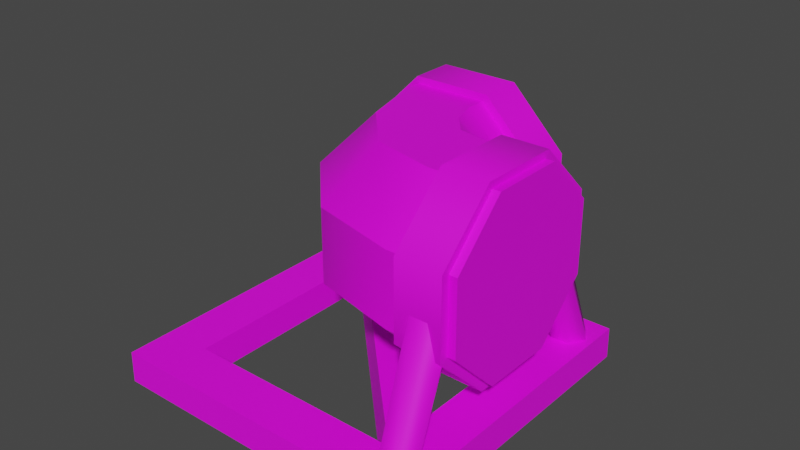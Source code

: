 # Source: PipeTurn.IronTeeth.Model.blend  (saved by Blender 3.6.13; exported with 4.5.12 LTS)
import bpy
from mathutils import Matrix  # noqa: F401  (used for matrix-valued properties, if any)

bpy.ops.wm.read_factory_settings(use_empty=True)
scene = bpy.context.scene
scene.name = 'Scene'

# ---- collections
col_pipeturn_ironteeth = bpy.data.collections.new('PipeTurn.IronTeeth'); scene.collection.children.link(col_pipeturn_ironteeth)

# ---- images (referenced by path relative to the original .blend; pixels are not part of the script)
import os
ASSET_DIR = os.environ.get("B2B_ASSET_DIR", "")  # directory of the original .blend (textures are referenced by path, not embedded)
HERE = os.path.dirname(os.path.abspath(__file__))  # packed textures are extracted next to this script under _unpacked/

def load_image(name, relpath, width, height, colorspace="sRGB"):
    """Load a texture the original file referenced (path relative to the .blend, or extracted next to this script)."""
    p = next((c for c in (os.path.join(HERE, relpath), os.path.join(ASSET_DIR, relpath)) if relpath and os.path.exists(c)), "")
    if p:
        img = bpy.data.images.load(p, check_existing=True)
        img.name = name
    else:  # same state as the original file: an image datablock whose file is absent (Cycles renders it pink)
        img = bpy.data.images.new(name, width, height)
        img.source = "FILE"
        img.filepath = "//" + (relpath or name)
    img.colorspace_settings.name = colorspace
    return img
img_basewood_1k_d_brown_png = load_image('BaseWood_1K_D_Brown.png', 'BaseWood_1K_D_Brown.png', 1024, 1024, 'sRGB')
img_basemetal_d2_png_002 = load_image('BaseMetal_D2.png.002', 'BaseMetal_D2.png', 1024, 1024, 'sRGB')
img_basemetal_d2_png_004 = load_image('BaseMetal_D2.png.004', 'BaseMetal_D2.png', 1024, 1024, 'Non-Color')
img_windowsatlas_2_d_png = load_image('WindowsAtlas_2_D.png', 'WindowsAtlas_2_D.png', 1024, 1024, 'sRGB')
img_windowsatlas_2_d_png_003 = load_image('WindowsAtlas_2_D.png.003', 'WindowsAtlas_2_D.png', 1024, 1024, 'Non-Color')

# ---- materials (node trees are filled in below, after node groups)
mat_basewood_darkbrown_ironteeth = bpy.data.materials.new('BaseWood_DarkBrown.IronTeeth')
mat_basewood_darkbrown_ironteeth.use_transparent_shadow = False
mat_basewood_darkbrown_ironteeth.diffuse_color = (0.3686, 0.1647, 0.0, 1.0)
mat_basewood_darkbrown_ironteeth.roughness = 0.5528
mat_basemetal_ironteeth = bpy.data.materials.new('BaseMetal.IronTeeth')
mat_basemetal_ironteeth.surface_render_method = 'BLENDED'
mat_basemetal_ironteeth.blend_method = 'BLEND'
mat_basemetal_ironteeth.use_transparency_overlap = False
mat_basemetal_ironteeth.show_transparent_back = False
mat_basemetal_ironteeth.use_transparent_shadow = False
mat_basemetal_ironteeth.roughness = 0.5
mat_windowsatlas_ironteeth = bpy.data.materials.new('WindowsAtlas.IronTeeth')
mat_windowsatlas_ironteeth.surface_render_method = 'BLENDED'
mat_windowsatlas_ironteeth.blend_method = 'BLEND'
mat_windowsatlas_ironteeth.use_transparency_overlap = False
mat_windowsatlas_ironteeth.show_transparent_back = False
mat_windowsatlas_ironteeth.use_transparent_shadow = False
mat_windowsatlas_ironteeth.roughness = 0.5

# ---- material node trees
mat_basewood_darkbrown_ironteeth.use_nodes = True; mat_basewood_darkbrown_ironteeth.node_tree.nodes.clear()
_N = mat_basewood_darkbrown_ironteeth.node_tree.nodes; _L = mat_basewood_darkbrown_ironteeth.node_tree.links
n0 = _N.new('ShaderNodeBsdfPrincipled'); n0.name = 'Principled BSDF'; n0.location = (10, 300)
n0.distribution = 'GGX'
n0.subsurface_method = 'RANDOM_WALK_SKIN'
n0.inputs[2].default_value = 0.5528
n0.inputs[3].default_value = 1.45
n0.inputs[27].default_value = (0.0, 0.0, 0.0, 1.0)
n0.inputs[28].default_value = 1.0
n1 = _N.new('ShaderNodeOutputMaterial'); n1.name = 'Material Output'; n1.location = (300, 300)
n2 = _N.new('ShaderNodeNormalMap'); n2.name = 'Normal Map'; n2.location = (-300, -300)
n2.label = 'Normal/Map'
n3 = _N.new('ShaderNodeTexImage'); n3.name = 'Image Texture'; n3.location = (-280, 280)
n3.image = img_basewood_1k_d_brown_png
_L.new(n0.outputs[0], n1.inputs[0])
_L.new(n2.outputs[0], n0.inputs[5])
_L.new(n3.outputs[0], n0.inputs[0])
n1.is_active_output = True
mat_basemetal_ironteeth.use_nodes = True; mat_basemetal_ironteeth.node_tree.nodes.clear()
_N = mat_basemetal_ironteeth.node_tree.nodes; _L = mat_basemetal_ironteeth.node_tree.links
n0 = _N.new('ShaderNodeBsdfPrincipled'); n0.name = 'Principled BSDF'; n0.location = (10, 300)
n0.distribution = 'GGX'
n0.subsurface_method = 'RANDOM_WALK_SKIN'
n0.inputs[3].default_value = 1.45
n0.inputs[27].default_value = (0.0, 0.0, 0.0, 1.0)
n0.inputs[28].default_value = 1.0
n1 = _N.new('ShaderNodeOutputMaterial'); n1.name = 'Material Output'; n1.location = (300, 300)
n2 = _N.new('ShaderNodeNormalMap'); n2.name = 'Normal Map'; n2.location = (-300, -300)
n2.label = 'Normal/Map'
n2.inputs[0].default_value = 0.0
n3 = _N.new('ShaderNodeTexImage'); n3.name = 'Image Texture'; n3.location = (-300, 600)
n3.image = img_basemetal_d2_png_002
n4 = _N.new('ShaderNodeTexImage'); n4.name = 'Image Texture.001'; n4.location = (-300, 0)
n4.image = img_basemetal_d2_png_004
_L.new(n0.outputs[0], n1.inputs[0])
_L.new(n2.outputs[0], n0.inputs[5])
_L.new(n4.outputs[1], n0.inputs[4])
_L.new(n3.outputs[0], n0.inputs[0])
n1.is_active_output = True
mat_windowsatlas_ironteeth.use_nodes = True; mat_windowsatlas_ironteeth.node_tree.nodes.clear()
_N = mat_windowsatlas_ironteeth.node_tree.nodes; _L = mat_windowsatlas_ironteeth.node_tree.links
n0 = _N.new('ShaderNodeBsdfPrincipled'); n0.name = 'Principled BSDF'; n0.location = (10, 300)
n0.distribution = 'GGX'
n0.subsurface_method = 'RANDOM_WALK_SKIN'
n0.inputs[3].default_value = 1.45
n0.inputs[27].default_value = (0.0, 0.0, 0.0, 1.0)
n0.inputs[28].default_value = 1.0
n1 = _N.new('ShaderNodeOutputMaterial'); n1.name = 'Material Output'; n1.location = (300, 300)
n2 = _N.new('ShaderNodeNormalMap'); n2.name = 'Normal Map'; n2.location = (-300, -300)
n2.label = 'Normal/Map'
n2.inputs[0].default_value = 0.0
n3 = _N.new('ShaderNodeTexImage'); n3.name = 'Image Texture'; n3.location = (-300, 600)
n3.image = img_windowsatlas_2_d_png
n4 = _N.new('ShaderNodeTexImage'); n4.name = 'Image Texture.001'; n4.location = (-300, 0)
n4.image = img_windowsatlas_2_d_png_003
_L.new(n0.outputs[0], n1.inputs[0])
_L.new(n2.outputs[0], n0.inputs[5])
_L.new(n4.outputs[1], n0.inputs[4])
_L.new(n3.outputs[0], n0.inputs[0])
n1.is_active_output = True

# ---- world
world_world = bpy.data.worlds.new('World'); scene.world = world_world
world_world.use_nodes = True; world_world.node_tree.nodes.clear()
_N = world_world.node_tree.nodes; _L = world_world.node_tree.links
n0 = _N.new('ShaderNodeOutputWorld'); n0.name = 'World Output'; n0.location = (300, 300)
n1 = _N.new('ShaderNodeBackground'); n1.name = 'Background'; n1.location = (10, 300)
n1.inputs[0].default_value = (0.05088, 0.05088, 0.05088, 1.0)
_L.new(n1.outputs[0], n0.inputs[0])
n0.is_active_output = True
world_world.color = (0.05088, 0.05088, 0.05088)
world_world.use_sun_shadow = False
world_world.sun_shadow_jitter_overblur = 0.0

# ---- meshes
me_scene = bpy.data.meshes.new('Scene')
me_scene.from_pydata([(-80.02, 62.39, 97.37), (-80.02, 37.55, 97.37), (-80.02, 37.56, 82.74), (-80.02, 62.39, 82.74), (-62.14, 79.95, 82.74), (-62.15, 79.95, 97.37), (-36.86, 79.95, 97.37), (-36.86, 79.95, 82.74), (-18.98, 62.39, 97.37), (-18.98, 62.39, 82.74), (-18.98, 37.56, 97.37), (-18.98, 37.56, 82.74), (-62.14, 20.0, 82.74), (-62.14, 19.99, 97.37), (-36.86, 20.0, 97.37), (-36.86, 20.0, 82.74), (-2.229, 62.39, 80.43), (-2.229, 37.55, 80.43), (-15.77, 37.56, 80.43), (-15.77, 62.39, 80.43), (-15.77, 79.95, 62.87), (-2.228, 79.95, 62.87), (-2.229, 79.95, 38.04), (-15.77, 79.95, 38.04), (-2.229, 62.39, 20.48), (-15.77, 62.39, 20.48), (-2.229, 37.56, 20.48), (-15.77, 37.56, 20.48), (-15.77, 20.0, 62.87), (-2.229, 19.99, 62.87), (-2.229, 20.0, 38.03), (-15.77, 20.0, 38.04), (-72.14, 34.31, 92.98), (-72.14, 34.31, 87.12), (-86.69, 6.073, 89.27), (-86.69, 6.073, 94.73), (-75.89, 42.6, 96.52), (-91.14, 7.006, 97.99), (-77.89, 53.22, 92.99), (-96.05, 7.154, 94.74), (-77.89, 53.22, 87.11), (-96.05, 7.154, 89.26), (-75.89, 42.6, 83.58), (-91.14, 7.006, 86.01), (-26.87, 34.31, 87.12), (-26.87, 34.31, 92.98), (-13.31, 6.073, 94.73), (-13.31, 6.073, 89.27), (-23.11, 42.6, 83.58), (-8.863, 7.006, 86.01), (-21.12, 53.22, 87.11), (-3.954, 7.154, 89.26), (-21.12, 53.22, 92.99), (-3.954, 7.154, 94.74), (-23.11, 42.6, 96.52), (-8.863, 7.006, 97.99), (-6.288, 34.31, 72.69), (-11.71, 34.31, 72.69), (-10.73, 6.073, 86.69), (-5.269, 6.073, 86.69), (-3.008, 42.6, 76.38), (-2.007, 7.006, 91.14), (-6.279, 53.22, 78.34), (-5.256, 7.154, 96.05), (-11.72, 53.22, 78.34), (-10.74, 7.154, 96.05), (-14.99, 42.6, 76.38), (-13.99, 7.006, 91.14), (-11.71, 34.31, 28.22), (-6.288, 34.31, 28.22), (-5.269, 6.073, 13.31), (-10.73, 6.073, 13.31), (-14.99, 42.6, 24.53), (-13.99, 7.006, 8.863), (-11.72, 53.22, 22.57), (-10.74, 7.154, 3.954), (-6.279, 53.22, 22.57), (-5.256, 7.154, 3.954), (-3.008, 42.6, 24.53), (-2.007, 7.006, 8.863), (-0.1003, 10.0, 99.9), (-15.0, 10.0, 85.0), (-15.0, 10.0, 15.0), (-0.1003, 10.0, 0.1003), (0.0, -0.0025, 100.0), (0.0, -0.0025, 0.0), (-85.0, 10.0, 85.0), (-84.9, -0.0025, 84.9), (-15.1, -0.0025, 84.9), (-99.9, 10.0, 99.9), (-100.0, -0.0025, 100.0), (-85.0, 10.0, 15.0), (-84.9, -0.0025, 15.1), (-99.9, 10.0, 0.1003), (-100.0, -0.0025, 0.0), (-15.1, -0.0025, 15.1), (-68.86, 10.0, 85.0), (-14.0, 10.0, 31.15), (-14.01, 0.1257, 35.28), (-64.56, 0.1257, 85.01), (-15.08, 0.1257, 12.73), (-87.35, 0.1257, 84.87)], [], [(0, 2, 1), (3, 2, 0), (3, 0, 4), (4, 0, 5), (6, 4, 5), (7, 4, 6), (8, 7, 6), (9, 7, 8), (10, 9, 8), (11, 9, 10), (2, 12, 1), (1, 12, 13), (12, 14, 13), (15, 14, 12), (15, 10, 14), (11, 10, 15), (16, 18, 17), (19, 18, 16), (19, 16, 20), (20, 16, 21), (22, 20, 21), (23, 20, 22), (24, 23, 22), (25, 23, 24), (26, 25, 24), (27, 25, 26), (18, 28, 17), (17, 28, 29), (28, 30, 29), (31, 30, 28), (31, 26, 30), (27, 26, 31), (32, 34, 33), (35, 34, 32), (36, 35, 32), (37, 35, 36), (36, 38, 37), (37, 38, 39), (40, 39, 38), (41, 39, 40), (42, 41, 40), (43, 41, 42), (42, 34, 43), (33, 34, 42), (44, 46, 45), (47, 46, 44), (48, 47, 44), (49, 47, 48), (48, 50, 49), (49, 50, 51), (52, 51, 50), (53, 51, 52), (54, 53, 52), (55, 53, 54), (54, 46, 55), (45, 46, 54), (56, 58, 57), (59, 58, 56), (60, 59, 56), (61, 59, 60), (60, 62, 61), (61, 62, 63), (64, 63, 62), (65, 63, 64), (66, 65, 64), (67, 65, 66), (66, 58, 67), (57, 58, 66), (68, 70, 69), (71, 70, 68), (72, 71, 68), (73, 71, 72), (72, 74, 73), (73, 74, 75), (76, 75, 74), (77, 75, 76), (78, 77, 76), (79, 77, 78), (78, 70, 79), (69, 70, 78), (80, 82, 81), (83, 82, 80), (84, 83, 80), (85, 83, 84), (81, 87, 86), (88, 87, 81), (89, 81, 86), (80, 81, 89), (90, 80, 89), (84, 80, 90), (86, 92, 91), (87, 92, 86), (93, 86, 91), (89, 86, 93), (94, 89, 93), (90, 89, 94), (91, 95, 82), (92, 95, 91), (83, 91, 82), (93, 91, 83), (85, 93, 83), (94, 93, 85), (82, 88, 81), (95, 88, 82), (90, 92, 87), (94, 92, 90), (84, 87, 88), (90, 87, 84), (85, 88, 95), (84, 88, 85), (94, 95, 92), (85, 95, 94), (96, 98, 97), (99, 98, 96), (82, 96, 97), (86, 96, 82), (100, 86, 82), (101, 86, 100), (98, 101, 100), (99, 101, 98), (2, 15, 12), (4, 15, 2), (4, 2, 3), (15, 4, 7), (15, 7, 9), (15, 9, 11), (1, 5, 0), (14, 5, 1), (14, 1, 13), (5, 14, 8), (5, 8, 6), (8, 14, 10), (18, 31, 28), (20, 31, 18), (20, 18, 19), (31, 20, 23), (31, 23, 25), (31, 25, 27), (17, 21, 16), (30, 21, 17), (30, 17, 29), (21, 30, 24), (21, 24, 22), (24, 30, 26)])
me_scene.polygons.foreach_set('use_smooth', [True] * 144)
_k = set([(0, 1), (0, 5), (1, 13), (2, 3), (2, 12), (3, 4), (4, 7), (5, 6), (6, 8), (7, 9), (8, 10), (9, 11), (10, 14), (11, 15), (12, 15), (13, 14), (16, 17), (16, 21), (17, 29), (18, 19), (18, 28), (19, 20), (20, 23), (21, 22), (22, 24), (23, 25), (24, 26), (25, 27), (26, 30), (27, 31), (28, 31), (29, 30), (80, 83), (80, 84), (80, 89), (81, 82), (81, 86), (81, 88), (82, 86), (82, 91), (82, 95), (82, 96), (83, 85), (83, 93), (84, 85), (84, 90), (85, 94), (86, 87), (86, 91), (86, 100), (87, 88), (87, 92), (88, 95), (89, 90), (89, 93), (90, 94), (91, 92), (92, 95), (93, 94), (96, 97), (98, 99), (98, 101), (100, 101)])
me_scene.attributes.new('sharp_edge', 'BOOLEAN', 'EDGE').data.foreach_set('value', [ (min(e.vertices), max(e.vertices)) in _k for e in me_scene.edges])
_uv = me_scene.uv_layers.new(name='UVSet0')
_uv.uv.foreach_set('vector', [0.8124, 0.3002, 0.7503, 0.2502, 0.8124, 0.2502, 0.7503, 0.3002, 0.7503, 0.2502, 0.8124, 0.3002, 0.7503, 0.3002, 0.8124, 0.3002, 0.7503, 0.3501, 0.7503, 0.3501, 0.8124, 0.3002, 0.8124, 0.3501, 0.8124, 0.4, 0.7503, 0.3501, 0.8124, 0.3501, 0.7503, 0.4, 0.7503, 0.3501, 0.8124, 0.4, 0.8124, 0.45, 0.7503, 0.4, 0.8124, 0.4, 0.7503, 0.45, 0.7503, 0.4, 0.8124, 0.45, 0.8124, 0.4999, 0.7503, 0.45, 0.8124, 0.45, 0.7503, 0.4999, 0.7503, 0.45, 0.8124, 0.4999, 0.8127, 0.9993, 0.8127, 0.9582, 0.8748, 0.9993, 0.8748, 0.9993, 0.8127, 0.9582, 0.8748, 0.9582, 0.8127, 0.9582, 0.8748, 0.9172, 0.8748, 0.9582, 0.8127, 0.9172, 0.8748, 0.9172, 0.8127, 0.9582, 0.8127, 0.9172, 0.8748, 0.8761, 0.8748, 0.9172, 0.8127, 0.8761, 0.8748, 0.8761, 0.8127, 0.9172, 0.9374, 0.3002, 0.8753, 0.2502, 0.9374, 0.2502, 0.8753, 0.3002, 0.8753, 0.2502, 0.9374, 0.3002, 0.8753, 0.3002, 0.9374, 0.3002, 0.8753, 0.3501, 0.8753, 0.3501, 0.9374, 0.3002, 0.9374, 0.3501, 0.9374, 0.4, 0.8753, 0.3501, 0.9374, 0.3501, 0.8753, 0.4, 0.8753, 0.3501, 0.9374, 0.4, 0.9374, 0.45, 0.8753, 0.4, 0.9374, 0.4, 0.8753, 0.45, 0.8753, 0.4, 0.9374, 0.45, 0.9374, 0.4999, 0.8753, 0.45, 0.9374, 0.45, 0.8753, 0.4999, 0.8753, 0.45, 0.9374, 0.4999, 0.9377, 0.9993, 0.9377, 0.9582, 0.9998, 0.9993, 0.9998, 0.9993, 0.9377, 0.9582, 0.9998, 0.9582, 0.9377, 0.9582, 0.9998, 0.9172, 0.9998, 0.9582, 0.9377, 0.9172, 0.9998, 0.9172, 0.9377, 0.9582, 0.9377, 0.9172, 0.9998, 0.8761, 0.9998, 0.9172, 0.9377, 0.8761, 0.9998, 0.8761, 0.9377, 0.9172, 0.4608, 1.0, 0.4993, 0.5, 0.4993, 1.0, 0.4608, 0.5, 0.4993, 0.5, 0.4608, 1.0, 0.4197, 1.0, 0.4608, 0.5, 0.4608, 1.0, 0.4197, 0.5, 0.4608, 0.5, 0.4197, 1.0, 0.4197, 1.0, 0.3748, 1.0, 0.4197, 0.5, 0.4197, 0.5, 0.3748, 1.0, 0.3748, 0.5, 0.3361, 1.0, 0.3748, 0.5, 0.3748, 1.0, 0.3361, 0.5, 0.3748, 0.5, 0.3361, 1.0, 0.2911, 1.0, 0.3361, 0.5, 0.3361, 1.0, 0.2911, 0.5, 0.3361, 0.5, 0.2911, 1.0, 0.2911, 1.0, 0.25, 0.5, 0.2911, 0.5, 0.25, 1.0, 0.25, 0.5, 0.2911, 1.0, 0.2115, 1.0, 0.25, 0.5, 0.25, 1.0, 0.2115, 0.5, 0.25, 0.5, 0.2115, 1.0, 0.1705, 1.0, 0.2115, 0.5, 0.2115, 1.0, 0.1705, 0.5, 0.2115, 0.5, 0.1705, 1.0, 0.1705, 1.0, 0.1255, 1.0, 0.1705, 0.5, 0.1705, 0.5, 0.1255, 1.0, 0.1255, 0.5, 0.08681, 1.0, 0.1255, 0.5, 0.1255, 1.0, 0.08681, 0.5, 0.1255, 0.5, 0.08681, 1.0, 0.04182, 1.0, 0.08681, 0.5, 0.08681, 1.0, 0.04182, 0.5, 0.08681, 0.5, 0.04182, 1.0, 0.04182, 1.0, 0.0007531, 0.5, 0.04182, 0.5, 0.0007531, 1.0, 0.0007531, 0.5, 0.04182, 1.0, 0.4608, 1.0, 0.4993, 0.5, 0.4993, 1.0, 0.4608, 0.5, 0.4993, 0.5, 0.4608, 1.0, 0.4197, 1.0, 0.4608, 0.5, 0.4608, 1.0, 0.4197, 0.5, 0.4608, 0.5, 0.4197, 1.0, 0.4197, 1.0, 0.3748, 1.0, 0.4197, 0.5, 0.4197, 0.5, 0.3748, 1.0, 0.3748, 0.5, 0.3361, 1.0, 0.3748, 0.5, 0.3748, 1.0, 0.3361, 0.5, 0.3748, 0.5, 0.3361, 1.0, 0.2911, 1.0, 0.3361, 0.5, 0.3361, 1.0, 0.2911, 0.5, 0.3361, 0.5, 0.2911, 1.0, 0.2911, 1.0, 0.25, 0.5, 0.2911, 0.5, 0.25, 1.0, 0.25, 0.5, 0.2911, 1.0, 0.2115, 1.0, 0.25, 0.5, 0.25, 1.0, 0.2115, 0.5, 0.25, 0.5, 0.2115, 1.0, 0.1705, 1.0, 0.2115, 0.5, 0.2115, 1.0, 0.1705, 0.5, 0.2115, 0.5, 0.1705, 1.0, 0.1705, 1.0, 0.1255, 1.0, 0.1705, 0.5, 0.1705, 0.5, 0.1255, 1.0, 0.1255, 0.5, 0.08681, 1.0, 0.1255, 0.5, 0.1255, 1.0, 0.08681, 0.5, 0.1255, 0.5, 0.08681, 1.0, 0.04182, 1.0, 0.08681, 0.5, 0.08681, 1.0, 0.04182, 0.5, 0.08681, 0.5, 0.04182, 1.0, 0.04182, 1.0, 0.0007531, 0.5, 0.04182, 0.5, 0.0007531, 1.0, 0.0007531, 0.5, 0.04182, 1.0, 0.9379, 0.4986, 0.9993, 0.2507, 0.9993, 0.4986, 0.9379, 0.2507, 0.9993, 0.2507, 0.9379, 0.4986, 0.9379, 0.4986, 0.9993, 0.2507, 0.9993, 0.4986, 0.9379, 0.2507, 0.9993, 0.2507, 0.9379, 0.4986, 0.8131, 0.2507, 0.7503, 0.4986, 0.8131, 0.4986, 0.7503, 0.2507, 0.7503, 0.4986, 0.8131, 0.2507, 0.7503, 0.4986, 0.8131, 0.2507, 0.8131, 0.4986, 0.7503, 0.2507, 0.8131, 0.2507, 0.7503, 0.4986, 0.7503, 0.4986, 0.8131, 0.2507, 0.8131, 0.4986, 0.7503, 0.2507, 0.8131, 0.2507, 0.7503, 0.4986, 0.8755, 0.2507, 0.8131, 0.4986, 0.8755, 0.4986, 0.8131, 0.2507, 0.8131, 0.4986, 0.8755, 0.2507, 0.8131, 0.4986, 0.8755, 0.2507, 0.8755, 0.4986, 0.8131, 0.2507, 0.8755, 0.2507, 0.8131, 0.4986, 0.8131, 0.4986, 0.8755, 0.2507, 0.8755, 0.4986, 0.8131, 0.2507, 0.8755, 0.2507, 0.8131, 0.4986, 0.9379, 0.2507, 0.8755, 0.4986, 0.9379, 0.4986, 0.8755, 0.2507, 0.8755, 0.4986, 0.9379, 0.2507, 0.8755, 0.4986, 0.9379, 0.2507, 0.9379, 0.4986, 0.8755, 0.2507, 0.9379, 0.2507, 0.8755, 0.4986, 0.8755, 0.4986, 0.9379, 0.2507, 0.9379, 0.4986, 0.8755, 0.2507, 0.9379, 0.2507, 0.8755, 0.4986, 0.9993, 0.2507, 0.9379, 0.4986, 0.9993, 0.4986, 0.9379, 0.2507, 0.9379, 0.4986, 0.9993, 0.2507, 0.9379, 0.4986, 0.9993, 0.2507, 0.9993, 0.4986, 0.9379, 0.2507, 0.9993, 0.2507, 0.9379, 0.4986, 0.7503, 0.4986, 0.8131, 0.2507, 0.8131, 0.4986, 0.7503, 0.2507, 0.8131, 0.2507, 0.7503, 0.4986, 0.8131, 0.4986, 0.8755, 0.2507, 0.8755, 0.4986, 0.8131, 0.2507, 0.8755, 0.2507, 0.8131, 0.4986, 0.8755, 0.4986, 0.9379, 0.2507, 0.9379, 0.4986, 0.8755, 0.2507, 0.9379, 0.2507, 0.8755, 0.4986, 0.875, 0.5, 0.8127, 0.2503, 0.875, 0.2503, 0.8127, 0.5, 0.8127, 0.2503, 0.875, 0.5, 0.9375, 0.2503, 0.875, 0.5, 0.875, 0.2503, 0.9375, 0.5, 0.875, 0.5, 0.9375, 0.2503, 1.0, 0.2503, 0.9375, 0.5, 0.9375, 0.2503, 1.0, 0.5, 0.9375, 0.5, 1.0, 0.2503, 0.75, 0.2503, 0.8127, 0.5, 0.8127, 0.2503, 0.75, 0.5, 0.8127, 0.5, 0.75, 0.2503, 0.5364, 0.25, 0.4999, 0.1616, 0.4999, 0.2134, 0.6249, 0.2134, 0.4999, 0.1616, 0.5364, 0.25, 0.6249, 0.2134, 0.5364, 0.25, 0.5885, 0.25, 0.4999, 0.1616, 0.6249, 0.2134, 0.6249, 0.1616, 0.4999, 0.1616, 0.6249, 0.1616, 0.5885, 0.125, 0.4999, 0.1616, 0.5885, 0.125, 0.5364, 0.125, 0.5885, 0.125, 0.4999, 0.1616, 0.5364, 0.125, 0.6249, 0.2134, 0.4999, 0.1616, 0.5885, 0.125, 0.6249, 0.2134, 0.5885, 0.125, 0.6249, 0.1616, 0.4999, 0.1616, 0.6249, 0.2134, 0.5364, 0.25, 0.4999, 0.1616, 0.5364, 0.25, 0.4999, 0.2134, 0.5364, 0.25, 0.6249, 0.2134, 0.5885, 0.25, 0.5364, 0.25, 0.4999, 0.1616, 0.4999, 0.2134, 0.6249, 0.2134, 0.4999, 0.1616, 0.5364, 0.25, 0.6249, 0.2134, 0.5364, 0.25, 0.5885, 0.25, 0.4999, 0.1616, 0.6249, 0.2134, 0.6249, 0.1616, 0.4999, 0.1616, 0.6249, 0.1616, 0.5885, 0.125, 0.4999, 0.1616, 0.5885, 0.125, 0.5364, 0.125, 0.5885, 0.125, 0.4999, 0.1616, 0.5364, 0.125, 0.6249, 0.2134, 0.4999, 0.1616, 0.5885, 0.125, 0.6249, 0.2134, 0.5885, 0.125, 0.6249, 0.1616, 0.4999, 0.1616, 0.6249, 0.2134, 0.5364, 0.25, 0.4999, 0.1616, 0.5364, 0.25, 0.4999, 0.2134, 0.5364, 0.25, 0.6249, 0.2134, 0.5885, 0.25])
_ca = me_scene.color_attributes.new('VertexColors', 'BYTE_COLOR', 'CORNER')
_ca.data.foreach_set('color', [1.0, 1.0, 1.0, 1.0, 1.0, 1.0, 1.0, 1.0, 1.0, 1.0, 1.0, 1.0, 1.0, 1.0, 1.0, 1.0, 1.0, 1.0, 1.0, 1.0, 1.0, 1.0, 1.0, 1.0, 1.0, 1.0, 1.0, 1.0, 1.0, 1.0, 1.0, 1.0, 1.0, 1.0, 1.0, 1.0, 1.0, 1.0, 1.0, 1.0, 1.0, 1.0, 1.0, 1.0, 1.0, 1.0, 1.0, 1.0, 1.0, 1.0, 1.0, 1.0, 1.0, 1.0, 1.0, 1.0, 1.0, 1.0, 1.0, 1.0, 1.0, 1.0, 1.0, 1.0, 1.0, 1.0, 1.0, 1.0, 1.0, 1.0, 1.0, 1.0, 1.0, 1.0, 1.0, 1.0, 1.0, 1.0, 1.0, 1.0, 1.0, 1.0, 1.0, 1.0, 1.0, 1.0, 1.0, 1.0, 1.0, 1.0, 1.0, 1.0, 1.0, 1.0, 1.0, 1.0, 1.0, 1.0, 1.0, 1.0, 1.0, 1.0, 1.0, 1.0, 1.0, 1.0, 1.0, 1.0, 1.0, 1.0, 1.0, 1.0, 1.0, 1.0, 1.0, 1.0, 1.0, 1.0, 1.0, 1.0, 1.0, 1.0, 1.0, 1.0, 1.0, 1.0, 1.0, 1.0, 1.0, 1.0, 1.0, 1.0, 1.0, 1.0, 1.0, 1.0, 1.0, 1.0, 1.0, 1.0, 1.0, 1.0, 1.0, 1.0, 1.0, 1.0, 1.0, 1.0, 1.0, 1.0, 1.0, 1.0, 1.0, 1.0, 1.0, 1.0, 1.0, 1.0, 1.0, 1.0, 1.0, 1.0, 1.0, 1.0, 1.0, 1.0, 1.0, 1.0, 1.0, 1.0, 1.0, 1.0, 1.0, 1.0, 1.0, 1.0, 1.0, 1.0, 1.0, 1.0, 1.0, 1.0, 1.0, 1.0, 1.0, 1.0, 1.0, 1.0, 1.0, 1.0, 1.0, 1.0, 1.0, 1.0, 1.0, 1.0, 1.0, 1.0, 1.0, 1.0, 1.0, 1.0, 1.0, 1.0, 1.0, 1.0, 1.0, 1.0, 1.0, 1.0, 1.0, 1.0, 1.0, 1.0, 1.0, 1.0, 1.0, 1.0, 1.0, 1.0, 1.0, 1.0, 1.0, 1.0, 1.0, 1.0, 1.0, 1.0, 1.0, 1.0, 1.0, 1.0, 1.0, 1.0, 1.0, 1.0, 1.0, 1.0, 1.0, 1.0, 1.0, 1.0, 1.0, 1.0, 1.0, 1.0, 1.0, 1.0, 1.0, 1.0, 1.0, 1.0, 1.0, 1.0, 1.0, 1.0, 1.0, 1.0, 1.0, 1.0, 1.0, 1.0, 1.0, 1.0, 1.0, 1.0, 1.0, 1.0, 1.0, 1.0, 1.0, 1.0, 1.0, 1.0, 1.0, 1.0, 1.0, 1.0, 1.0, 1.0, 1.0, 1.0, 1.0, 1.0, 1.0, 1.0, 1.0, 1.0, 1.0, 1.0, 1.0, 1.0, 1.0, 1.0, 1.0, 1.0, 1.0, 1.0, 1.0, 1.0, 1.0, 1.0, 1.0, 1.0, 1.0, 1.0, 1.0, 1.0, 1.0, 1.0, 1.0, 1.0, 1.0, 1.0, 1.0, 1.0, 1.0, 1.0, 1.0, 1.0, 1.0, 1.0, 1.0, 1.0, 1.0, 1.0, 1.0, 1.0, 1.0, 1.0, 1.0, 1.0, 1.0, 1.0, 1.0, 1.0, 1.0, 1.0, 1.0, 1.0, 1.0, 1.0, 1.0, 1.0, 1.0, 1.0, 1.0, 1.0, 1.0, 1.0, 1.0, 1.0, 1.0, 1.0, 1.0, 1.0, 1.0, 1.0, 1.0, 1.0, 1.0, 1.0, 1.0, 1.0, 1.0, 1.0, 1.0, 1.0, 1.0, 1.0, 1.0, 1.0, 1.0, 1.0, 1.0, 1.0, 1.0, 1.0, 1.0, 1.0, 1.0, 1.0, 1.0, 1.0, 1.0, 1.0, 1.0, 1.0, 0.8228, 0.8228, 0.8228, 1.0, 1.0, 1.0, 1.0, 1.0, 0.8228, 0.8228, 0.8228, 1.0, 0.8228, 0.8228, 0.8228, 1.0, 1.0, 1.0, 1.0, 1.0, 1.0, 1.0, 1.0, 1.0, 0.8228, 0.8228, 0.8228, 1.0, 1.0, 1.0, 1.0, 1.0, 0.8228, 0.8228, 0.8228, 1.0, 0.8228, 0.8228, 0.8228, 1.0, 1.0, 1.0, 1.0, 1.0, 1.0, 1.0, 1.0, 1.0, 1.0, 1.0, 1.0, 1.0, 0.8228, 0.8228, 0.8228, 1.0, 0.8228, 0.8228, 0.8228, 1.0, 1.0, 1.0, 1.0, 1.0, 0.8228, 0.8228, 0.8228, 1.0, 1.0, 1.0, 1.0, 1.0, 0.8228, 0.8228, 0.8228, 1.0, 1.0, 1.0, 1.0, 1.0, 0.8228, 0.8228, 0.8228, 1.0, 0.8228, 0.8228, 0.8228, 1.0, 1.0, 1.0, 1.0, 1.0, 1.0, 1.0, 1.0, 1.0, 0.8228, 0.8228, 0.8228, 1.0, 1.0, 1.0, 1.0, 1.0, 0.8228, 0.8228, 0.8228, 1.0, 0.8228, 0.8228, 0.8228, 1.0, 1.0, 1.0, 1.0, 1.0, 1.0, 1.0, 1.0, 1.0, 0.8228, 0.8228, 0.8228, 1.0, 0.8228, 0.8228, 0.8228, 1.0, 1.0, 1.0, 1.0, 1.0, 0.8228, 0.8228, 0.8228, 1.0, 1.0, 1.0, 1.0, 1.0, 1.0, 1.0, 1.0, 1.0, 0.8228, 0.8228, 0.8228, 1.0, 1.0, 1.0, 1.0, 1.0, 0.8228, 0.8228, 0.8228, 1.0, 0.8228, 0.8228, 0.8228, 1.0, 1.0, 1.0, 1.0, 1.0, 1.0, 1.0, 1.0, 1.0, 0.8228, 0.8228, 0.8228, 1.0, 1.0, 1.0, 1.0, 1.0, 0.8228, 0.8228, 0.8228, 1.0, 0.8228, 0.8228, 0.8228, 1.0, 1.0, 1.0, 1.0, 1.0, 1.0, 1.0, 1.0, 1.0, 1.0, 1.0, 1.0, 1.0, 0.8228, 0.8228, 0.8228, 1.0, 0.8228, 0.8228, 0.8228, 1.0, 1.0, 1.0, 1.0, 1.0, 0.8228, 0.8228, 0.8228, 1.0, 1.0, 1.0, 1.0, 1.0, 0.8228, 0.8228, 0.8228, 1.0, 1.0, 1.0, 1.0, 1.0, 0.8228, 0.8228, 0.8228, 1.0, 0.8228, 0.8228, 0.8228, 1.0, 1.0, 1.0, 1.0, 1.0, 1.0, 1.0, 1.0, 1.0, 0.8228, 0.8228, 0.8228, 1.0, 1.0, 1.0, 1.0, 1.0, 0.8228, 0.8228, 0.8228, 1.0, 0.8228, 0.8228, 0.8228, 1.0, 1.0, 1.0, 1.0, 1.0, 1.0, 1.0, 1.0, 1.0, 0.8228, 0.8228, 0.8228, 1.0, 0.8228, 0.8228, 0.8228, 1.0, 1.0, 1.0, 1.0, 1.0, 0.8228, 0.8228, 0.8228, 1.0, 1.0, 1.0, 1.0, 1.0, 1.0, 1.0, 1.0, 1.0, 0.8228, 0.8228, 0.8228, 1.0, 1.0, 1.0, 1.0, 1.0, 0.8228, 0.8228, 0.8228, 1.0, 0.8228, 0.8228, 0.8228, 1.0, 1.0, 1.0, 1.0, 1.0, 1.0, 1.0, 1.0, 1.0, 0.8228, 0.8228, 0.8228, 1.0, 1.0, 1.0, 1.0, 1.0, 0.8228, 0.8228, 0.8228, 1.0, 0.8228, 0.8228, 0.8228, 1.0, 1.0, 1.0, 1.0, 1.0, 1.0, 1.0, 1.0, 1.0, 1.0, 1.0, 1.0, 1.0, 0.8228, 0.8228, 0.8228, 1.0, 0.8228, 0.8228, 0.8228, 1.0, 1.0, 1.0, 1.0, 1.0, 0.8228, 0.8228, 0.8228, 1.0, 1.0, 1.0, 1.0, 1.0, 0.8228, 0.8228, 0.8228, 1.0, 1.0, 1.0, 1.0, 1.0, 0.8228, 0.8228, 0.8228, 1.0, 0.8228, 0.8228, 0.8228, 1.0, 1.0, 1.0, 1.0, 1.0, 1.0, 1.0, 1.0, 1.0, 0.8228, 0.8228, 0.8228, 1.0, 1.0, 1.0, 1.0, 1.0, 0.8228, 0.8228, 0.8228, 1.0, 0.8228, 0.8228, 0.8228, 1.0, 1.0, 1.0, 1.0, 1.0, 1.0, 1.0, 1.0, 1.0, 0.8228, 0.8228, 0.8228, 1.0, 0.8228, 0.8228, 0.8228, 1.0, 1.0, 1.0, 1.0, 1.0, 0.8228, 0.8228, 0.8228, 1.0, 1.0, 1.0, 1.0, 1.0, 1.0, 1.0, 1.0, 1.0, 0.8228, 0.8228, 0.8228, 1.0, 1.0, 1.0, 1.0, 1.0, 0.8228, 0.8228, 0.8228, 1.0, 0.8228, 0.8228, 0.8228, 1.0, 1.0, 1.0, 1.0, 1.0, 1.0, 1.0, 1.0, 1.0, 0.8228, 0.8228, 0.8228, 1.0, 1.0, 1.0, 1.0, 1.0, 0.8228, 0.8228, 0.8228, 1.0, 0.8228, 0.8228, 0.8228, 1.0, 1.0, 1.0, 1.0, 1.0, 1.0, 1.0, 1.0, 1.0, 1.0, 1.0, 1.0, 1.0, 0.8228, 0.8228, 0.8228, 1.0, 0.8228, 0.8228, 0.8228, 1.0, 1.0, 1.0, 1.0, 1.0, 0.8228, 0.8228, 0.8228, 1.0, 1.0, 1.0, 1.0, 1.0, 0.8228, 0.8228, 0.8228, 1.0, 1.0, 1.0, 1.0, 1.0, 0.8228, 0.8228, 0.8228, 1.0, 0.8228, 0.8228, 0.8228, 1.0, 1.0, 1.0, 1.0, 1.0, 1.0, 1.0, 1.0, 1.0, 0.8228, 0.8228, 0.8228, 1.0, 1.0, 1.0, 1.0, 1.0, 0.8228, 0.8228, 0.8228, 1.0, 0.8228, 0.8228, 0.8228, 1.0, 1.0, 1.0, 1.0, 1.0, 1.0, 1.0, 1.0, 1.0, 0.8228, 0.8228, 0.8228, 1.0, 0.8228, 0.8228, 0.8228, 1.0, 1.0, 1.0, 1.0, 1.0, 0.8228, 0.8228, 0.8228, 1.0, 1.0, 1.0, 1.0, 1.0, 1.0, 1.0, 1.0, 1.0, 1.0, 1.0, 1.0, 1.0, 1.0, 1.0, 1.0, 1.0, 1.0, 1.0, 1.0, 1.0, 1.0, 1.0, 1.0, 1.0, 1.0, 1.0, 1.0, 1.0, 1.0, 1.0, 1.0, 1.0, 1.0, 1.0, 1.0, 1.0, 1.0, 1.0, 1.0, 1.0, 1.0, 1.0, 1.0, 1.0, 1.0, 1.0, 1.0, 1.0, 1.0, 1.0, 1.0, 1.0, 1.0, 1.0, 1.0, 1.0, 1.0, 1.0, 1.0, 1.0, 1.0, 1.0, 1.0, 1.0, 1.0, 1.0, 1.0, 1.0, 1.0, 1.0, 1.0, 1.0, 1.0, 1.0, 1.0, 1.0, 1.0, 1.0, 1.0, 1.0, 1.0, 1.0, 1.0, 1.0, 1.0, 1.0, 1.0, 1.0, 1.0, 1.0, 1.0, 1.0, 1.0, 1.0, 1.0, 1.0, 1.0, 1.0, 1.0, 1.0, 1.0, 1.0, 1.0, 1.0, 1.0, 1.0, 1.0, 1.0, 1.0, 1.0, 1.0, 1.0, 1.0, 1.0, 1.0, 1.0, 1.0, 1.0, 1.0, 1.0, 1.0, 1.0, 1.0, 1.0, 1.0, 1.0, 1.0, 1.0, 1.0, 1.0, 1.0, 1.0, 1.0, 1.0, 1.0, 1.0, 1.0, 1.0, 1.0, 1.0, 1.0, 1.0, 1.0, 1.0, 1.0, 1.0, 1.0, 1.0, 1.0, 1.0, 1.0, 1.0, 1.0, 1.0, 1.0, 1.0, 1.0, 1.0, 1.0, 1.0, 1.0, 1.0, 1.0, 1.0, 1.0, 1.0, 1.0, 1.0, 1.0, 1.0, 1.0, 1.0, 1.0, 1.0, 1.0, 1.0, 1.0, 1.0, 1.0, 1.0, 1.0, 1.0, 1.0, 1.0, 1.0, 1.0, 1.0, 1.0, 1.0, 1.0, 1.0, 1.0, 1.0, 1.0, 1.0, 1.0, 1.0, 1.0, 1.0, 1.0, 1.0, 1.0, 1.0, 1.0, 1.0, 1.0, 1.0, 1.0, 1.0, 1.0, 1.0, 1.0, 1.0, 1.0, 1.0, 1.0, 1.0, 1.0, 1.0, 1.0, 1.0, 1.0, 1.0, 1.0, 1.0, 1.0, 1.0, 1.0, 1.0, 1.0, 1.0, 1.0, 1.0, 1.0, 1.0, 1.0, 1.0, 1.0, 1.0, 1.0, 1.0, 1.0, 1.0, 1.0, 1.0, 1.0, 1.0, 1.0, 1.0, 1.0, 1.0, 1.0, 1.0, 1.0, 1.0, 1.0, 1.0, 1.0, 1.0, 1.0, 1.0, 1.0, 1.0, 1.0, 1.0, 1.0, 1.0, 1.0, 1.0, 1.0, 1.0, 1.0, 1.0, 1.0, 1.0, 1.0, 1.0, 1.0, 1.0, 1.0, 1.0, 1.0, 1.0, 1.0, 1.0, 1.0, 1.0, 1.0, 1.0, 1.0, 1.0, 1.0, 1.0, 1.0, 1.0, 1.0, 1.0, 1.0, 1.0, 1.0, 1.0, 1.0, 1.0, 1.0, 1.0, 1.0, 1.0, 1.0, 1.0, 1.0, 1.0, 1.0, 1.0, 1.0, 1.0, 1.0, 1.0, 1.0, 1.0, 1.0, 1.0, 1.0, 1.0, 1.0, 1.0, 1.0, 1.0, 1.0, 1.0, 1.0, 1.0, 1.0, 1.0, 1.0, 1.0, 1.0, 1.0, 1.0, 1.0, 1.0, 1.0, 1.0, 1.0, 1.0, 1.0, 1.0, 1.0, 1.0, 1.0, 1.0, 1.0, 1.0, 1.0, 1.0, 1.0, 1.0, 1.0, 1.0, 1.0, 1.0, 1.0, 1.0, 1.0, 1.0, 1.0, 1.0, 1.0, 1.0, 1.0, 1.0, 1.0, 1.0, 1.0, 1.0, 1.0, 1.0, 1.0, 1.0, 1.0, 1.0, 1.0, 1.0, 1.0, 1.0, 1.0, 1.0, 1.0, 1.0, 1.0, 1.0, 1.0, 1.0, 0.6105, 0.6105, 0.6105, 1.0, 1.0, 1.0, 1.0, 1.0, 0.6105, 0.6105, 0.6105, 1.0, 0.6105, 0.6105, 0.6105, 1.0, 1.0, 1.0, 1.0, 1.0, 1.0, 1.0, 1.0, 1.0, 1.0, 1.0, 1.0, 1.0, 1.0, 1.0, 1.0, 1.0, 1.0, 1.0, 1.0, 1.0, 1.0, 1.0, 1.0, 1.0, 1.0, 1.0, 1.0, 1.0, 0.4397, 0.4397, 0.4397, 1.0, 1.0, 1.0, 1.0, 1.0, 1.0, 1.0, 1.0, 1.0, 0.4397, 0.4397, 0.4397, 1.0, 1.0, 1.0, 1.0, 1.0, 0.4397, 0.4397, 0.4397, 1.0, 0.6105, 0.6105, 0.6105, 1.0, 0.4397, 0.4397, 0.4397, 1.0, 0.4397, 0.4397, 0.4397, 1.0, 0.6105, 0.6105, 0.6105, 1.0, 0.4397, 0.4397, 0.4397, 1.0, 0.6105, 0.6105, 0.6105, 1.0, 1.0, 1.0, 1.0, 1.0, 1.0, 1.0, 1.0, 1.0, 1.0, 1.0, 1.0, 1.0, 1.0, 1.0, 1.0, 1.0, 1.0, 1.0, 1.0, 1.0, 1.0, 1.0, 1.0, 1.0, 1.0, 1.0, 1.0, 1.0, 1.0, 1.0, 1.0, 1.0, 1.0, 1.0, 1.0, 1.0, 1.0, 1.0, 1.0, 1.0, 1.0, 1.0, 1.0, 1.0, 1.0, 1.0, 1.0, 1.0, 1.0, 1.0, 1.0, 1.0, 1.0, 1.0, 1.0, 1.0, 1.0, 1.0, 1.0, 1.0, 1.0, 1.0, 1.0, 1.0, 1.0, 1.0, 1.0, 1.0, 1.0, 1.0, 1.0, 1.0, 1.0, 1.0, 1.0, 1.0, 1.0, 1.0, 1.0, 1.0, 1.0, 1.0, 1.0, 1.0, 1.0, 1.0, 1.0, 1.0, 1.0, 1.0, 1.0, 1.0, 1.0, 1.0, 1.0, 1.0, 1.0, 1.0, 1.0, 1.0, 1.0, 1.0, 1.0, 1.0, 1.0, 1.0, 1.0, 1.0, 1.0, 1.0, 1.0, 1.0, 1.0, 1.0, 1.0, 1.0, 1.0, 1.0, 1.0, 1.0, 1.0, 1.0, 1.0, 1.0, 1.0, 1.0, 1.0, 1.0, 1.0, 1.0, 1.0, 1.0, 1.0, 1.0, 1.0, 1.0, 1.0, 1.0, 1.0, 1.0, 1.0, 1.0, 1.0, 1.0, 1.0, 1.0, 1.0, 1.0, 1.0, 1.0, 1.0, 1.0, 1.0, 1.0, 1.0, 1.0, 1.0, 1.0, 1.0, 1.0, 1.0, 1.0, 1.0, 1.0, 1.0, 1.0, 1.0, 1.0, 1.0, 1.0, 1.0, 1.0, 1.0, 1.0, 1.0, 1.0, 1.0, 1.0, 1.0, 1.0, 1.0, 1.0, 1.0, 1.0, 1.0, 1.0, 1.0, 1.0, 1.0, 1.0, 1.0, 1.0, 1.0, 1.0, 1.0, 1.0, 1.0, 1.0, 1.0, 1.0, 1.0, 1.0, 1.0, 1.0, 1.0, 1.0, 1.0, 1.0, 1.0, 1.0, 1.0, 1.0, 1.0, 1.0, 1.0, 1.0, 1.0, 1.0, 1.0, 1.0, 1.0, 1.0, 1.0, 1.0, 1.0, 1.0, 1.0, 1.0, 1.0, 1.0, 1.0, 1.0, 1.0, 1.0, 1.0, 1.0, 1.0, 1.0, 1.0, 1.0, 1.0, 1.0, 1.0, 1.0, 1.0, 1.0, 1.0, 1.0, 1.0, 1.0, 1.0, 1.0, 1.0, 1.0, 1.0, 1.0, 1.0, 1.0, 1.0, 1.0, 1.0, 1.0, 1.0, 1.0, 1.0, 1.0, 1.0, 1.0, 1.0, 1.0, 1.0, 1.0, 1.0, 1.0, 1.0, 1.0, 1.0, 1.0, 1.0, 1.0, 1.0, 1.0, 1.0, 1.0, 1.0, 1.0, 1.0, 1.0])
me_scene.materials.append(mat_basewood_darkbrown_ironteeth)
me_scene.update()
me_scene.normals_split_custom_set([tuple(v) for v in zip(*[iter([-0.9222, 0.3867, 3.945e-05, -0.9222, -0.3868, -3.795e-05, -0.9221, -0.387, 2.699e-05, -0.9221, 0.3869, 3.859e-05, -0.9222, -0.3868, -3.795e-05, -0.9222, 0.3867, 3.945e-05, -0.9221, 0.3869, 3.859e-05, -0.9222, 0.3867, 3.945e-05, -0.3785, 0.9256, 7.034e-05, -0.3785, 0.9256, 7.034e-05, -0.9222, 0.3867, 3.945e-05, -0.3787, 0.9255, 7.037e-05, 0.3784, 0.9256, 9.837e-05, -0.3785, 0.9256, 7.034e-05, -0.3787, 0.9255, 7.037e-05, 0.3785, 0.9256, 3.513e-05, -0.3785, 0.9256, 7.034e-05, 0.3784, 0.9256, 9.837e-05, 0.9221, 0.3869, 6.782e-05, 0.3785, 0.9256, 3.513e-05, 0.3784, 0.9256, 9.837e-05, 0.9222, 0.3868, 4.311e-06, 0.3785, 0.9256, 3.513e-05, 0.9221, 0.3869, 6.782e-05, 0.9222, -0.3868, -8.984e-06, 0.9222, 0.3868, 4.311e-06, 0.9221, 0.3869, 6.782e-05, 0.9221, -0.3869, -9.3e-06, 0.9222, 0.3868, 4.311e-06, 0.9222, -0.3868, -8.984e-06, -0.9222, -0.3868, -3.795e-05, -0.3785, -0.9256, -3.93e-05, -0.9221, -0.387, 2.699e-05, -0.9221, -0.387, 2.699e-05, -0.3785, -0.9256, -3.93e-05, -0.3784, -0.9256, -3.905e-05, -0.3785, -0.9256, -3.93e-05, 0.3786, -0.9255, -7.186e-05, -0.3784, -0.9256, -3.905e-05, 0.3785, -0.9256, -8.518e-06, 0.3786, -0.9255, -7.186e-05, -0.3785, -0.9256, -3.93e-05, 0.3785, -0.9256, -8.518e-06, 0.9222, -0.3868, -8.984e-06, 0.3786, -0.9255, -7.186e-05, 0.9221, -0.3869, -9.3e-06, 0.9222, -0.3868, -8.984e-06, 0.3785, -0.9256, -8.518e-06, 4.061e-05, 0.3826, 0.9239, -3.907e-05, -0.3827, 0.9239, 2.615e-05, -0.3828, 0.9238, 3.97e-05, 0.3828, 0.9239, -3.907e-05, -0.3827, 0.9239, 4.061e-05, 0.3826, 0.9239, 3.97e-05, 0.3828, 0.9239, 4.061e-05, 0.3826, 0.9239, 7.537e-05, 0.9239, 0.3827, 7.537e-05, 0.9239, 0.3827, 4.061e-05, 0.3826, 0.9239, 7.62e-05, 0.9238, 0.3828, 0.0001039, 0.9239, -0.3826, 7.537e-05, 0.9239, 0.3827, 7.62e-05, 0.9238, 0.3828, 3.937e-05, 0.9239, -0.3827, 7.537e-05, 0.9239, 0.3827, 0.0001039, 0.9239, -0.3826, 7.052e-05, 0.3828, -0.9238, 3.937e-05, 0.9239, -0.3827, 0.0001039, 0.9239, -0.3826, 6.967e-06, 0.3827, -0.9239, 3.937e-05, 0.9239, -0.3827, 7.052e-05, 0.3828, -0.9238, -9.274e-06, -0.3826, -0.9239, 6.967e-06, 0.3827, -0.9239, 7.052e-05, 0.3828, -0.9238, -9.028e-06, -0.3827, -0.9239, 6.967e-06, 0.3827, -0.9239, -9.274e-06, -0.3826, -0.9239, -3.907e-05, -0.3827, 0.9239, -4.24e-05, -0.9239, 0.3827, 2.615e-05, -0.3828, 0.9238, 2.615e-05, -0.3828, 0.9238, -4.24e-05, -0.9239, 0.3827, -4.266e-05, -0.9239, 0.3825, -4.24e-05, -0.9239, 0.3827, -7.536e-05, -0.9238, -0.3828, -4.266e-05, -0.9239, 0.3825, -1.068e-05, -0.9239, -0.3827, -7.536e-05, -0.9238, -0.3828, -4.24e-05, -0.9239, 0.3827, -1.068e-05, -0.9239, -0.3827, -9.274e-06, -0.3826, -0.9239, -7.536e-05, -0.9238, -0.3828, -9.028e-06, -0.3827, -0.9239, -9.274e-06, -0.3826, -0.9239, -1.068e-05, -0.9239, -0.3827, 0.7386, -0.3441, 0.5798, 0.7777, -0.41, -0.4765, 0.6609, -0.3893, -0.6416, 0.7857, -0.3568, 0.5054, 0.7777, -0.41, -0.4765, 0.7386, -0.3441, 0.5798, -0.2045, 0.1229, 0.9711, 0.7857, -0.3568, 0.5054, 0.7386, -0.3441, 0.5798, -0.07664, 0.06027, 0.9952, 0.7857, -0.3568, 0.5054, -0.2045, 0.1229, 0.9711, -0.2045, 0.1229, 0.9711, -0.8908, 0.3656, 0.27, -0.07664, 0.06027, 0.9952, -0.07664, 0.06027, 0.9952, -0.8908, 0.3656, 0.27, -0.8383, 0.3463, 0.421, -0.8989, 0.3417, -0.2741, -0.8383, 0.3463, 0.421, -0.8908, 0.3656, 0.27, -0.8555, 0.318, -0.4085, -0.8383, 0.3463, 0.421, -0.8989, 0.3417, -0.2741, -0.3374, 0.07227, -0.9386, -0.8555, 0.318, -0.4085, -0.8989, 0.3417, -0.2741, -0.09687, -0.02752, -0.9949, -0.8555, 0.318, -0.4085, -0.3374, 0.07227, -0.9386, -0.3374, 0.07227, -0.9386, 0.7777, -0.41, -0.4765, -0.09687, -0.02752, -0.9949, 0.6609, -0.3893, -0.6416, 0.7777, -0.41, -0.4765, -0.3374, 0.07227, -0.9386, -0.6714, -0.371, -0.6415, -0.7963, -0.3364, 0.5028, -0.75, -0.3238, 0.5768, -0.7893, -0.3899, -0.4742, -0.7963, -0.3364, 0.5028, -0.6714, -0.371, -0.6415, 0.3573, 0.07177, -0.9312, -0.7893, -0.3899, -0.4742, -0.6714, -0.371, -0.6415, 0.08885, -0.03084, -0.9956, -0.7893, -0.3899, -0.4742, 0.3573, 0.07177, -0.9312, 0.3573, 0.07177, -0.9312, 0.9076, 0.3249, -0.2658, 0.08885, -0.03084, -0.9956, 0.08885, -0.03084, -0.9956, 0.9076, 0.3249, -0.2658, 0.8598, 0.301, -0.4125, 0.9008, 0.3458, 0.2625, 0.8598, 0.301, -0.4125, 0.9076, 0.3249, -0.2658, 0.8389, 0.3362, 0.428, 0.8598, 0.301, -0.4125, 0.9008, 0.3458, 0.2625, 0.2424, 0.1212, 0.9626, 0.8389, 0.3362, 0.428, 0.9008, 0.3458, 0.2625, 0.07218, 0.06884, 0.995, 0.8389, 0.3362, 0.428, 0.2424, 0.1212, 0.9626, 0.2424, 0.1212, 0.9626, -0.7963, -0.3364, 0.5028, 0.07218, 0.06884, 0.995, -0.75, -0.3238, 0.5768, -0.7963, -0.3364, 0.5028, 0.2424, 0.1212, 0.9626, 0.6044, -0.336, -0.7224, -0.4857, -0.3812, -0.7866, -0.6377, -0.3597, -0.6811, 0.5004, -0.3534, -0.7904, -0.4857, -0.3812, -0.7866, 0.6044, -0.336, -0.7224, 0.9702, 0.1108, 0.2154, 0.5004, -0.3534, -0.7904, 0.6044, -0.336, -0.7224, 0.9962, 0.04512, 0.07444, 0.5004, -0.3534, -0.7904, 0.9702, 0.1108, 0.2154, 0.9702, 0.1108, 0.2154, 0.27, 0.3545, 0.8952, 0.9962, 0.04512, 0.07444, 0.9962, 0.04512, 0.07444, 0.27, 0.3545, 0.8952, 0.4207, 0.3335, 0.8437, -0.2723, 0.3404, 0.9, 0.4207, 0.3335, 0.8437, 0.27, 0.3545, 0.8952, -0.416, 0.3223, 0.8503, 0.4207, 0.3335, 0.8437, -0.2723, 0.3404, 0.9, -0.9505, 0.08327, 0.2995, -0.416, 0.3223, 0.8503, -0.2723, 0.3404, 0.9, -0.9962, 0.006917, 0.08695, -0.416, 0.3223, 0.8503, -0.9505, 0.08327, 0.2995, -0.9505, 0.08327, 0.2995, -0.4857, -0.3812, -0.7866, -0.9962, 0.006917, 0.08695, -0.6377, -0.3597, -0.6811, -0.4857, -0.3812, -0.7866, -0.9505, 0.08327, 0.2995, -0.6383, -0.3765, 0.6714, 0.5025, -0.3717, 0.7806, 0.6063, -0.3537, 0.7122, -0.4877, -0.3993, 0.7763, 0.5025, -0.3717, 0.7806, -0.6383, -0.3765, 0.6714, -0.9585, 0.08454, -0.2721, -0.4877, -0.3993, 0.7763, -0.6383, -0.3765, 0.6714, -0.9958, 0.003368, -0.09193, -0.4877, -0.3993, 0.7763, -0.9585, 0.08454, -0.2721, -0.9585, 0.08454, -0.2721, -0.2796, 0.357, -0.8913, -0.9958, 0.003368, -0.09193, -0.9958, 0.003368, -0.09193, -0.2796, 0.357, -0.8913, -0.4107, 0.3341, -0.8484, 0.2782, 0.3654, -0.8883, -0.4107, 0.3341, -0.8484, -0.2796, 0.357, -0.8913, 0.4207, 0.3566, -0.8341, -0.4107, 0.3341, -0.8484, 0.2782, 0.3654, -0.8883, 0.9676, 0.1063, -0.2289, 0.4207, 0.3566, -0.8341, 0.2782, 0.3654, -0.8883, 0.9942, 0.06481, -0.08609, 0.4207, 0.3566, -0.8341, 0.9676, 0.1063, -0.2289, 0.9676, 0.1063, -0.2289, 0.5025, -0.3717, 0.7806, 0.9942, 0.06481, -0.08609, 0.6063, -0.3537, 0.7122, 0.5025, -0.3717, 0.7806, 0.9676, 0.1063, -0.2289, 0.0, 1.0, 0.0, 0.0, 1.0, 0.0, 0.0, 1.0, 0.0, 0.0, 1.0, 0.0, 0.0, 1.0, 0.0, 0.0, 1.0, 0.0, 0.9999, 0.01002, 0.0, 0.9999, 0.01002, 0.0, 0.9999, 0.01002, 0.0, 0.9999, 0.01002, 0.0, 0.9999, 0.01002, 0.0, 0.9999, 0.01002, 0.0, 0.0, 0.009994, -1.0, 0.0, 0.009994, -1.0, 0.0, 0.009994, -1.0, 0.0, 0.009994, -0.9999, 0.0, 0.009994, -1.0, 0.0, 0.009994, -1.0, 0.0, 1.0, 0.0, 0.0, 1.0, 0.0, 0.0, 1.0, 0.0, 0.0, 1.0, 0.0, 0.0, 1.0, 0.0, 0.0, 1.0, 0.0, 0.0, 0.01002, 0.9999, 0.0, 0.01002, 0.9999, 0.0, 0.01002, 0.9999, 0.0, 0.01002, 0.9999, 0.0, 0.01002, 0.9999, 0.0, 0.01002, 0.9999, 1.0, 0.009992, 0.0, 1.0, 0.009995, 0.0, 1.0, 0.009995, 0.0, 1.0, 0.009992, 0.0, 1.0, 0.009995, 0.0, 1.0, 0.009992, 0.0, 0.0, 1.0, 0.0, 0.0, 1.0, 0.0, 0.0, 1.0, 0.0, 0.0, 1.0, 0.0, 0.0, 1.0, 0.0, 0.0, 1.0, 0.0, -0.9999, 0.01002, 0.0, -0.9999, 0.01002, 0.0, -0.9999, 0.01002, 0.0, -0.9999, 0.01002, 0.0, -0.9999, 0.01002, 0.0, -0.9999, 0.01002, 0.0, 4.368e-08, 0.009994, 1.0, 4.358e-08, 0.009994, 1.0, 4.357e-08, 0.009994, 1.0, 4.37e-08, 0.009994, 0.9999, 4.358e-08, 0.009994, 1.0, 4.368e-08, 0.009994, 1.0, 0.0, 1.0, 0.0, 0.0, 1.0, 0.0, 0.0, 1.0, 0.0, 0.0, 1.0, 0.0, 0.0, 1.0, 0.0, 0.0, 1.0, 0.0, 0.0, 0.01002, -0.9999, 0.0, 0.01002, -0.9999, 0.0, 0.01002, -0.9999, 0.0, 0.01002, -0.9999, 0.0, 0.01002, -0.9999, 0.0, 0.01002, -0.9999, -1.0, 0.009994, 0.0, -1.0, 0.009994, 0.0, -1.0, 0.009994, 0.0, -1.0, 0.009994, 0.0, -1.0, 0.009994, 0.0, -1.0, 0.009994, 0.0, 0.0, -1.0, 0.0, 0.0, -1.0, 1.414e-11, 0.0, -1.0, 0.0, 0.0, -1.0, 8.759e-12, 0.0, -1.0, 1.414e-11, 0.0, -1.0, 0.0, 0.0, -1.0, 0.0, 0.0, -1.0, 0.0, 0.0, -1.0, 0.0, 0.0, -1.0, 0.0, 0.0, -1.0, 0.0, 0.0, -1.0, 0.0, 0.0, -1.0, -9.869e-12, 0.0, -1.0, 0.0, 0.0, -1.0, -8.075e-12, 0.0, -1.0, 0.0, 0.0, -1.0, 0.0, 0.0, -1.0, -9.869e-12, 0.0, -1.0, 8.759e-12, 0.0, -1.0, -8.075e-12, 0.0, -1.0, 1.414e-11, 0.0, -1.0, -9.869e-12, 0.0, -1.0, -8.075e-12, 0.0, -1.0, 8.759e-12, 0.6703, 0.2949, 0.681, 0.6716, 0.2831, 0.6847, 0.6717, 0.282, 0.6851, 0.6701, 0.2964, 0.6805, 0.6716, 0.2831, 0.6847, 0.6703, 0.2949, 0.681, 0.0001727, 1.0, 0.000176, 0.0001727, 1.0, 0.000176, 0.0001727, 1.0, 0.000176, 0.0001868, 1.0, 0.0001869, 0.0001868, 1.0, 0.0001869, 0.0001868, 1.0, 0.0001869, -0.6965, 0.1703, -0.6971, -0.6965, 0.1703, -0.6971, -0.6965, 0.1703, -0.6971, -0.6965, 0.1703, -0.6971, -0.6965, 0.1703, -0.6971, -0.6965, 0.1703, -0.6971, 0.0, -1.0, 0.0, 0.0, -1.0, 0.0, 0.0, -1.0, 0.0, 7.971e-08, -1.0, 1.171e-07, 7.971e-08, -1.0, 1.171e-07, 7.971e-08, -1.0, 1.171e-07, -3.135e-07, 1.535e-06, -1.0, -2.97e-07, 1.6e-06, -1.0, 1.487e-07, 1.738e-06, -1.0, -1.284e-07, 1.514e-06, -1.0, -2.97e-07, 1.6e-06, -1.0, -3.135e-07, 1.535e-06, -1.0, -1.284e-07, 1.514e-06, -1.0, -3.135e-07, 1.535e-06, -1.0, -1.1e-06, 1.536e-06, -1.0, -2.97e-07, 1.6e-06, -1.0, -1.284e-07, 1.514e-06, -1.0, 3.303e-07, 1.527e-06, -1.0, -2.97e-07, 1.6e-06, -1.0, 3.303e-07, 1.527e-06, -1.0, 4.147e-09, 1.581e-06, -1.0, -2.97e-07, 1.6e-06, -1.0, 4.147e-09, 1.581e-06, -1.0, -2.2e-06, 1.843e-06, -1.0, 0.0, -1.562e-06, 1.0, 1.513e-07, -1.646e-06, 1.0, 0.0, -1.843e-06, 1.0, -3.005e-08, -1.4e-06, 1.0, 1.513e-07, -1.646e-06, 1.0, 0.0, -1.562e-06, 1.0, -3.005e-08, -1.4e-06, 1.0, 0.0, -1.562e-06, 1.0, 0.0, -8.689e-07, 1.0, 1.513e-07, -1.646e-06, 1.0, -3.005e-08, -1.4e-06, 1.0, 1.154e-07, -1.482e-06, 1.0, 1.513e-07, -1.646e-06, 1.0, 1.154e-07, -1.482e-06, 1.0, 0.0, -1.738e-06, 1.0, 1.154e-07, -1.482e-06, 1.0, -3.005e-08, -1.4e-06, 1.0, -1.1e-06, -1.229e-06, 1.0, -1.0, 1.46e-06, 1.74e-07, -1.0, 1.49e-06, -7.046e-09, -1.0, 1.68e-06, 7.681e-08, -1.0, 1.475e-06, 1.026e-07, -1.0, 1.49e-06, -7.046e-09, -1.0, 1.46e-06, 1.74e-07, -1.0, 1.475e-06, 1.026e-07, -1.0, 1.46e-06, 1.74e-07, -1.0, 1.516e-06, 2.645e-07, -1.0, 1.49e-06, -7.046e-09, -1.0, 1.475e-06, 1.026e-07, -1.0, 1.514e-06, -6.394e-08, -1.0, 1.49e-06, -7.046e-09, -1.0, 1.514e-06, -6.394e-08, -1.0, 1.499e-06, -2.063e-07, -1.0, 1.49e-06, -7.046e-09, -1.0, 1.499e-06, -2.063e-07, -1.0, 1.456e-06, -2.786e-07, 1.0, -1.379e-06, -4.3e-08, 1.0, -1.382e-06, -4.3e-08, 1.0, -1.47e-06, -1.56e-07, 1.0, -1.376e-06, -4.3e-08, 1.0, -1.382e-06, -4.3e-08, 1.0, -1.379e-06, -4.3e-08, 1.0, -1.376e-06, -4.3e-08, 1.0, -1.379e-06, -4.3e-08, 1.0, -1.225e-06, -7.693e-08, 1.0, -1.382e-06, -4.3e-08, 1.0, -1.376e-06, -4.3e-08, 1.0, -1.379e-06, -4.3e-08, 1.0, -1.382e-06, -4.3e-08, 1.0, -1.379e-06, -4.3e-08, 1.0, -1.242e-06, -7.693e-08, 1.0, -1.379e-06, -4.3e-08, 1.0, -1.376e-06, -4.3e-08, 1.0, -1.452e-06, -1.56e-07])] * 3)])
me_pipe_001 = bpy.data.meshes.new('Pipe.001')
me_pipe_001.from_pydata([(-2.98e-08, 0.3, -0.5), (0.3553, 0.4472, -0.1181), (0.2121, 0.2121, -0.5), (0.4174, 0.2972, -0.2805), (0.3, 0.0, -0.5), (0.5053, 0.08502, -0.2805), (0.2121, -0.2121, -0.5), (0.5674, -0.06498, -0.1181), (-2.98e-08, -0.3, -0.5), (0.5674, -0.06498, 0.1115), (-0.2121, -0.2121, -0.5), (0.5053, 0.08502, 0.2738), (-0.3, 0.0, -0.5), (0.4174, 0.2972, 0.2738), (-0.2121, 0.2121, -0.5), (0.3553, 0.4472, 0.1115), (0.4262, 0.2759, -0.2251), (0.3765, 0.3959, 0.08851), (0.4965, 0.1062, 0.2184), (0.5462, -0.01377, -0.09518), (0.4262, 0.2759, 0.2184), (0.4965, 0.1062, -0.2251), (0.3765, 0.3959, -0.09518), (0.5462, -0.01377, 0.08851), (-2.98e-08, 0.24, -0.5), (0.24, 0.0, -0.5), (-2.98e-08, -0.24, -0.5), (-0.24, 0.0, -0.5), (-0.1697, 0.1697, -0.5), (0.1697, -0.1697, -0.5), (0.1697, 0.1697, -0.5), (-0.1697, -0.1697, -0.5), (0.07478, 0.331, -0.1344), (0.2119, 0.212, -0.275), (0.2998, -8.951e-05, -0.275), (0.2869, -0.1812, -0.1344), (0.1808, -0.2251, 0.06449), (-0.04415, 0.106, 0.2051), (0.04372, -0.1062, 0.2051), (-0.03128, 0.287, 0.06449), (0.152, 0.363, -0.1181), (0.2125, 0.2123, -0.278), (0.3003, 0.0001403, -0.278), (0.302, 0.0008303, 0.2738), (0.3641, -0.1492, -0.1181), (0.2141, 0.213, 0.2738), (0.3641, -0.1492, 0.1115), (0.152, 0.363, 0.1115), (-0.2121, 0.2121, -0.28), (-2.931e-08, -0.3, -0.28), (0.2121, -0.2121, -0.28), (-0.3, -1.107e-09, -0.28), (0.2984, -0.0006703, -0.2773), (-2.931e-08, 0.3, -0.28), (0.2105, 0.2115, -0.2773), (-0.2121, -0.2121, -0.28), (-0.1619, 0.233, -0.08504), (0.05027, -0.2792, -0.08504), (0.234, -0.2031, -0.1998), (0.3, 1.896e-05, -0.2785), (0.02185, 0.3091, -0.1998), (0.2122, 0.2122, -0.2785), (-0.2296, 0.02915, -0.00386), (-0.1418, -0.183, -0.00386)], [], [(52, 4, 2, 54), (52, 50, 6, 4), (49, 8, 6, 50), (49, 55, 10, 8), (43, 11, 13, 45), (51, 48, 14, 12), (22, 1, 17), (23, 9, 19), (53, 0, 14, 48), (40, 41, 33, 32), (8, 10, 26), (12, 14, 27), (25, 30, 4), (2, 24, 0), (25, 6, 29), (29, 8, 26), (30, 2, 4), (4, 6, 25), (28, 0, 24), (24, 2, 30), (31, 12, 27), (27, 14, 28), (24, 27, 28), (26, 10, 31), (12, 31, 10), (19, 21, 23), (8, 29, 6), (0, 28, 14), (25, 29, 26), (31, 30, 25), (26, 31, 25), (27, 24, 30), (30, 31, 27), (20, 16, 22), (22, 17, 20), (23, 21, 18), (18, 21, 16), (16, 20, 18), (18, 11, 23), (23, 11, 9), (19, 7, 21), (21, 5, 16), (16, 5, 3), (3, 1, 22), (22, 16, 3), (5, 21, 7), (7, 19, 9), (17, 1, 15), (15, 13, 20), (20, 17, 15), (20, 13, 18), (18, 13, 11), (40, 32, 39, 47), (46, 36, 35, 44), (5, 7, 44, 42), (46, 43, 38, 36), (42, 34, 33, 41), (45, 47, 39, 37), (63, 38, 37, 62), (42, 44, 35, 34), (53, 54, 2, 0), (13, 15, 47, 45), (5, 42, 41, 3), (9, 11, 43, 46), (9, 46, 44, 7), (1, 40, 47, 15), (1, 3, 41, 40), (38, 43, 45, 37), (60, 61, 54, 53), (10, 55, 51, 12), (60, 53, 48, 56), (62, 56, 48, 51), (57, 63, 55, 49), (57, 49, 50, 58), (59, 58, 50, 52), (59, 52, 54, 61), (34, 59, 61, 33), (34, 35, 58, 59), (36, 57, 58, 35), (36, 38, 63, 57), (37, 39, 56, 62), (32, 60, 56, 39), (32, 33, 61, 60), (55, 63, 62, 51)])
me_pipe_001.polygons.foreach_set('use_smooth', [True] * 84)
me_pipe_001.polygons.foreach_set('material_index', [0, 0, 0, 0, 0, 0, 0, 0, 0, 0, 0, 0, 0, 0, 0, 0, 0, 0, 0, 0, 0, 0, 1, 0, 0, 1, 0, 0, 1, 1, 1, 1, 1, 1, 1, 1, 1, 1, 0, 0, 0, 0, 0, 0, 0, 0, 0, 0, 0, 0, 0, 0, 0, 0, 0, 0, 0, 0, 0, 0, 0, 0, 0, 0, 0, 0, 0, 0, 0, 0, 0, 0, 0, 0, 0, 0, 0, 0, 0, 0, 0, 0, 0, 0])
_k = set([(0, 2), (0, 14), (0, 53), (1, 3), (1, 15), (1, 40), (2, 4), (2, 54), (3, 5), (3, 41), (4, 6), (4, 52), (5, 7), (5, 42), (6, 8), (6, 50), (7, 9), (7, 44), (8, 10), (8, 49), (9, 11), (9, 46), (10, 12), (10, 55), (11, 13), (11, 43), (12, 14), (12, 51), (13, 15), (13, 45), (14, 48), (15, 47), (32, 40), (32, 60), (33, 41), (33, 61), (34, 42), (34, 59), (35, 44), (35, 58), (36, 46), (36, 57), (37, 45), (37, 62), (38, 43), (38, 63), (39, 47), (39, 56), (48, 56), (49, 57), (50, 58), (51, 62), (52, 59), (53, 60), (54, 61), (55, 63)])
me_pipe_001.attributes.new('sharp_edge', 'BOOLEAN', 'EDGE').data.foreach_set('value', [ (min(e.vertices), max(e.vertices)) in _k for e in me_pipe_001.edges])
_uv = me_pipe_001.uv_layers.new(name='UVMap')
_uv.uv.foreach_set('vector', [0.3739, 0.625, 0.3739, 0.5, 0.4358, 0.5, 0.4358, 0.625, 0.3739, 0.625, 0.3119, 0.625, 0.3119, 0.5, 0.3739, 0.5, 0.25, 0.625, 0.25, 0.5, 0.3119, 0.5, 0.3119, 0.625, 0.25, 0.625, 0.1881, 0.625, 0.1881, 0.5, 0.25, 0.5, 0.1881, 0.875, 0.1881, 1.0, 0.1261, 1.0, 0.1261, 0.875, 0.1261, 0.625, 0.06415, 0.625, 0.06415, 0.5, 0.1261, 0.5, 0.8747, 0.7038, 0.8747, 0.7334, 0.8186, 0.6805, 0.8747, 0.545, 0.8747, 0.5154, 0.9309, 0.5682, 0.002201, 0.625, 0.002201, 0.5, 0.06415, 0.5, 0.06415, 0.625, 0.4978, 0.875, 0.4358, 0.875, 0.4358, 0.75, 0.4978, 0.75, 0.875, 0.5183, 0.7996, 0.5496, 0.875, 0.5458, 0.7683, 0.625, 0.7996, 0.7004, 0.7958, 0.625, 0.9542, 0.625, 0.931, 0.681, 0.9817, 0.625, 0.9504, 0.7004, 0.875, 0.7042, 0.875, 0.7317, 0.9542, 0.625, 0.9504, 0.5496, 0.931, 0.569, 0.931, 0.569, 0.875, 0.5183, 0.875, 0.5458, 0.931, 0.681, 0.9504, 0.7004, 0.9817, 0.625, 0.9817, 0.625, 0.9504, 0.5496, 0.9542, 0.625, 0.819, 0.681, 0.875, 0.7317, 0.875, 0.7042, 0.875, 0.7042, 0.9504, 0.7004, 0.931, 0.681, 0.819, 0.569, 0.7683, 0.625, 0.7958, 0.625, 0.7958, 0.625, 0.7996, 0.7004, 0.819, 0.681, 0.1465, 0.4999, 0.4999, 0.3535, 0.3535, 0.5, 0.875, 0.5458, 0.7996, 0.5496, 0.819, 0.569, 0.7683, 0.625, 0.819, 0.569, 0.7996, 0.5496, 0.3535, 5.004e-05, 0.4999, 0.1465, 0.1465, 4.998e-05, 0.875, 0.5183, 0.931, 0.569, 0.9504, 0.5496, 0.875, 0.7317, 0.819, 0.681, 0.7996, 0.7004, 4.995e-05, 0.1465, 0.1465, 5.007e-05, 0.3535, 5.001e-05, 0.4999, 0.1465, 4.995e-05, 0.3535, 4.995e-05, 0.1465, 0.3535, 5.001e-05, 0.4999, 0.1465, 4.995e-05, 0.1465, 0.4999, 0.3535, 0.1465, 0.4999, 4.995e-05, 0.3535, 4.995e-05, 0.3535, 0.4999, 0.1465, 0.4999, 0.3535, 4.992e-05, 0.3535, 0.4999, 0.3535, 0.3535, 0.5, 0.3535, 0.5, 0.1465, 0.5, 4.992e-05, 0.3535, 0.1465, 4.998e-05, 0.4999, 0.1465, 4.998e-05, 0.1465, 4.998e-05, 0.1465, 0.4999, 0.1465, 0.4999, 0.3535, 0.4999, 0.3535, 4.992e-05, 0.3535, 4.998e-05, 0.1465, 0.8186, 0.5682, 0.7977, 0.5473, 0.8747, 0.545, 0.8747, 0.545, 0.7977, 0.5473, 0.8747, 0.5154, 0.9309, 0.5682, 0.9518, 0.5473, 0.9541, 0.6244, 0.9541, 0.6244, 0.9837, 0.6244, 0.9309, 0.6805, 0.9309, 0.6805, 0.9837, 0.6244, 0.9518, 0.7014, 0.9518, 0.7014, 0.8747, 0.7334, 0.8747, 0.7038, 0.8747, 0.7038, 0.9309, 0.6805, 0.9518, 0.7014, 0.9837, 0.6244, 0.9541, 0.6244, 0.9518, 0.5473, 0.9518, 0.5473, 0.9309, 0.5682, 0.8747, 0.5154, 0.8186, 0.6805, 0.8747, 0.7334, 0.7977, 0.7014, 0.7977, 0.7014, 0.7657, 0.6244, 0.7953, 0.6244, 0.7953, 0.6244, 0.8186, 0.6805, 0.7977, 0.7014, 0.7953, 0.6244, 0.7657, 0.6244, 0.8186, 0.5682, 0.8186, 0.5682, 0.7657, 0.6244, 0.7977, 0.5473, 0.002201, 0.875, 0.002201, 0.75, 0.06415, 0.75, 0.06415, 0.875, 0.25, 0.875, 0.25, 0.75, 0.3119, 0.75, 0.3119, 0.875, 0.3739, 1.0, 0.3119, 1.0, 0.3119, 0.875, 0.3739, 0.875, 0.25, 0.875, 0.1881, 0.875, 0.1881, 0.75, 0.25, 0.75, 0.3739, 0.875, 0.3739, 0.75, 0.4358, 0.75, 0.4358, 0.875, 0.1261, 0.875, 0.06415, 0.875, 0.06415, 0.75, 0.1261, 0.75, 0.1881, 0.6875, 0.1881, 0.75, 0.1261, 0.75, 0.1261, 0.6875, 0.3739, 0.875, 0.3119, 0.875, 0.3119, 0.75, 0.3739, 0.75, 0.4978, 0.625, 0.4358, 0.625, 0.4358, 0.5, 0.4978, 0.5, 0.1261, 1.0, 0.06415, 1.0, 0.06415, 0.875, 0.1261, 0.875, 0.3739, 1.0, 0.3739, 0.875, 0.4358, 0.875, 0.4358, 1.0, 0.25, 1.0, 0.1881, 1.0, 0.1881, 0.875, 0.25, 0.875, 0.25, 1.0, 0.25, 0.875, 0.3119, 0.875, 0.3119, 1.0, 0.002201, 1.0, 0.002201, 0.875, 0.06415, 0.875, 0.06415, 1.0, 0.4978, 1.0, 0.4358, 1.0, 0.4358, 0.875, 0.4978, 0.875, 0.1881, 0.75, 0.1881, 0.875, 0.1261, 0.875, 0.1261, 0.75, 0.4978, 0.6875, 0.4358, 0.6875, 0.4358, 0.625, 0.4978, 0.625, 0.1881, 0.5, 0.1881, 0.625, 0.1261, 0.625, 0.1261, 0.5, 0.002201, 0.6875, 0.002201, 0.625, 0.06415, 0.625, 0.06415, 0.6875, 0.1261, 0.6875, 0.06415, 0.6875, 0.06415, 0.625, 0.1261, 0.625, 0.25, 0.6875, 0.1881, 0.6875, 0.1881, 0.625, 0.25, 0.625, 0.25, 0.6875, 0.25, 0.625, 0.3119, 0.625, 0.3119, 0.6875, 0.3739, 0.6875, 0.3119, 0.6875, 0.3119, 0.625, 0.3739, 0.625, 0.3739, 0.6875, 0.3739, 0.625, 0.4358, 0.625, 0.4358, 0.6875, 0.3739, 0.75, 0.3739, 0.6875, 0.4358, 0.6875, 0.4358, 0.75, 0.3739, 0.75, 0.3119, 0.75, 0.3119, 0.6875, 0.3739, 0.6875, 0.25, 0.75, 0.25, 0.6875, 0.3119, 0.6875, 0.3119, 0.75, 0.25, 0.75, 0.1881, 0.75, 0.1881, 0.6875, 0.25, 0.6875, 0.1261, 0.75, 0.06415, 0.75, 0.06415, 0.6875, 0.1261, 0.6875, 0.002201, 0.75, 0.002201, 0.6875, 0.06415, 0.6875, 0.06415, 0.75, 0.4978, 0.75, 0.4358, 0.75, 0.4358, 0.6875, 0.4978, 0.6875, 0.1881, 0.625, 0.1881, 0.6875, 0.1261, 0.6875, 0.1261, 0.625])
me_pipe_001.materials.append(mat_basemetal_ironteeth)
me_pipe_001.materials.append(mat_windowsatlas_ironteeth)
me_pipe_001.update()
me_pipe_001.normals_split_custom_set([tuple(v) for v in zip(*[iter([0.4416, 0.1829, -0.8784, 0.9239, 0.3827, 0.007864, 0.9239, 0.3827, 0.007864, 0.4416, 0.1829, -0.8784, 0.9168, -0.3777, -0.1294, 0.9199, -0.3788, -0.1019, 0.9249, -0.3802, 0.002805, 0.9249, -0.3802, 0.002805, 0.3827, -0.9239, -2.991e-07, 0.3827, -0.9239, 0.0, 0.3827, -0.9239, 0.0, 0.3827, -0.9239, -3.581e-07, -0.3801, -0.9193, 0.102, -0.3806, -0.9203, 0.09032, -0.3827, -0.9239, 0.0, -0.3827, -0.9239, 0.0, -0.1111, -0.04602, 0.9927, 0.0, 0.0, 1.0, 0.0, 0.0, 1.0, -0.1111, -0.04602, 0.9927, -0.9199, 0.3816, 0.09032, -0.9188, 0.3812, 0.102, -0.9239, 0.3827, 0.0, -0.9239, 0.3827, 0.0, 0.9239, 0.3827, 1.517e-07, 0.9239, 0.3827, 2.195e-07, 0.9239, 0.3827, -1.715e-07, 0.9239, 0.3827, 1.262e-07, 0.9239, 0.3827, 1.198e-07, 0.9239, 0.3827, 2.337e-07, -0.3827, 0.9239, -1.432e-07, -0.3827, 0.9239, 0.0, -0.3827, 0.9239, 0.0, -0.3827, 0.9239, -1.196e-07, -0.2199, 0.665, -0.7138, -0.235, 0.6607, -0.7129, 0.04555, 0.7911, -0.61, 0.04764, 0.792, -0.6087, 0.0, 0.0, -1.0, 0.0, 0.0, -1.0, 0.0, 0.0, -1.0, 0.0, 0.0, -1.0, 0.0, 0.0, -1.0, 0.0, 0.0, -1.0, 0.0, 0.0, -1.0, 0.0, 0.0, -1.0, 0.0, 0.0, -1.0, 0.0, 0.0, -1.0, 0.0, 0.0, -1.0, 0.0, 0.0, -1.0, 0.0, 0.0, -1.0, 0.0, 0.0, -1.0, 0.0, 0.0, -1.0, 0.0, 0.0, -1.0, 0.0, 0.0, -1.0, 0.0, 0.0, -1.0, 0.0, 0.0, -1.0, 0.0, 0.0, -1.0, 0.0, 0.0, -1.0, 0.0, 0.0, -1.0, 0.0, 0.0, -1.0, 0.0, 0.0, -1.0, 0.0, 0.0, -1.0, 0.0, 0.0, -1.0, 0.0, 0.0, -1.0, 0.0, 0.0, -1.0, 0.0, 0.0, -1.0, 0.0, 0.0, -1.0, 0.0, 0.0, -1.0, 0.0, 0.0, -1.0, 0.0, 0.0, -1.0, 0.0, 0.0, -1.0, 0.0, 0.0, -1.0, 0.0, 0.0, -1.0, 0.0, 0.0, -1.0, 0.0, 0.0, -1.0, 0.0, 0.0, -1.0, 0.0, 0.0, -1.0, 0.0, 0.0, -1.0, 0.0, 0.0, -1.0, 0.0, 0.0, -1.0, 0.0, 0.0, -1.0, 0.0, 0.0, -1.0, 0.9239, 0.3827, 2.337e-07, 0.9239, 0.3827, 1.618e-07, 0.9239, 0.3827, 1.262e-07, 0.0, 0.0, -1.0, 0.0, 0.0, -1.0, 0.0, 0.0, -1.0, 0.0, 0.0, -1.0, 0.0, 0.0, -1.0, 0.0, 0.0, -1.0, 0.0, 0.0, -1.0, 0.0, 0.0, -1.0, 0.0, 0.0, -1.0, 0.0, 0.0, -1.0, 0.0, 0.0, -1.0, 0.0, 0.0, -1.0, 0.0, 0.0, -1.0, 0.0, 0.0, -1.0, 0.0, 0.0, -1.0, 0.0, 0.0, -1.0, 0.0, 0.0, -1.0, 0.0, 0.0, -1.0, 0.0, 0.0, -1.0, 0.0, 0.0, -1.0, 0.0, 0.0, -1.0, 0.9239, 0.3827, -7.502e-08, 0.9239, 0.3827, -4.304e-09, 0.9239, 0.3827, 1.517e-07, 0.9239, 0.3827, 1.517e-07, 0.9239, 0.3827, -1.715e-07, 0.9239, 0.3827, -7.502e-08, 0.9239, 0.3827, 1.262e-07, 0.9239, 0.3827, 1.618e-07, 0.9239, 0.3827, 1.492e-07, 0.9239, 0.3827, 1.492e-07, 0.9239, 0.3827, 1.618e-07, 0.9239, 0.3827, -4.304e-09, 0.9239, 0.3827, -4.304e-09, 0.9239, 0.3827, -7.502e-08, 0.9239, 0.3827, 1.492e-07, 0.9239, 0.3827, 1.492e-07, 0.9239, 0.3827, 1.997e-07, 0.9239, 0.3827, 1.262e-07, 0.9239, 0.3827, 1.262e-07, 0.9239, 0.3827, 1.997e-07, 0.9239, 0.3827, 1.198e-07, 0.9239, 0.3827, 2.337e-07, 0.9239, 0.3827, 2.078e-07, 0.9239, 0.3827, 1.618e-07, 0.9239, 0.3827, 1.618e-07, 0.9239, 0.3827, 1.422e-07, 0.9239, 0.3827, -4.304e-09, 0.9239, 0.3827, -4.304e-09, 0.9239, 0.3827, 1.422e-07, 0.9239, 0.3827, -2.23e-08, 0.9239, 0.3827, -2.23e-08, 0.9239, 0.3827, 2.195e-07, 0.9239, 0.3827, 1.517e-07, 0.9239, 0.3827, 1.517e-07, 0.9239, 0.3827, -4.304e-09, 0.9239, 0.3827, -2.23e-08, 0.9239, 0.3827, 1.422e-07, 0.9239, 0.3827, 1.618e-07, 0.9239, 0.3827, 2.078e-07, 0.9239, 0.3827, 2.078e-07, 0.9239, 0.3827, 2.337e-07, 0.9239, 0.3827, 1.198e-07, 0.9239, 0.3827, -1.715e-07, 0.9239, 0.3827, 2.195e-07, 0.9239, 0.3827, -2.052e-07, 0.9239, 0.3827, -2.052e-07, 0.9239, 0.3827, -7.311e-08, 0.9239, 0.3827, -7.502e-08, 0.9239, 0.3827, -7.502e-08, 0.9239, 0.3827, -1.715e-07, 0.9239, 0.3827, -2.052e-07, 0.9239, 0.3827, -7.502e-08, 0.9239, 0.3827, -7.311e-08, 0.9239, 0.3827, 1.492e-07, 0.9239, 0.3827, 1.492e-07, 0.9239, 0.3827, -7.311e-08, 0.9239, 0.3827, 1.997e-07, -0.3827, 0.9239, -6.152e-08, -0.3827, 0.9239, -1.156e-07, -0.3827, 0.9239, -1.156e-07, -0.3827, 0.9239, -5.353e-08, 0.3827, -0.9239, 3.982e-08, 0.3827, -0.9239, 1.436e-08, 0.3827, -0.9239, 1.434e-08, 0.3827, -0.9239, 3.475e-08, 0.2658, -0.6523, -0.7098, 0.2658, -0.6523, -0.7098, 0.3147, -0.6257, -0.7138, 0.301, -0.6334, -0.7129, 0.1867, -0.6837, 0.7055, 0.1953, -0.6808, 0.7059, -0.05391, -0.7901, 0.6105, -0.05384, -0.7901, 0.6106, -0.5901, -0.2444, -0.7694, 0.1274, 0.05276, -0.9904, 0.1274, 0.05277, -0.9904, -0.5901, -0.2444, -0.7694, -0.3433, 0.6195, 0.7059, -0.3514, 0.6155, 0.7055, -0.5968, 0.5206, 0.6106, -0.5968, 0.5206, 0.6105, -0.803, -0.3326, 0.4945, -0.4616, -0.1912, 0.8662, -0.4616, -0.1912, 0.8662, -0.803, -0.3326, 0.4945, 0.301, -0.6334, -0.7129, 0.3147, -0.6257, -0.7138, 0.5937, -0.5263, -0.6087, 0.5916, -0.5272, -0.61, 0.3826, 0.9183, -0.1019, 0.3812, 0.9154, -0.1294, 0.3852, 0.9228, 0.002805, 0.3852, 0.9228, 0.002805, -0.2706, 0.6533, 0.7071, -0.2706, 0.6533, 0.7071, -0.3514, 0.6155, 0.7055, -0.3433, 0.6195, 0.7059, -0.01045, -0.004329, -0.9999, -0.5901, -0.2444, -0.7694, -0.5901, -0.2444, -0.7694, -0.01045, -0.004329, -0.9999, 0.2706, -0.6533, 0.7071, 0.2706, -0.6533, 0.7071, 0.1953, -0.6808, 0.7059, 0.1867, -0.6837, 0.7055, 0.3827, -0.9239, 7.375e-08, 0.3827, -0.9239, 3.982e-08, 0.3827, -0.9239, 3.475e-08, 0.3827, -0.9239, 7.375e-08, -0.3827, 0.9239, 0.0, -0.3827, 0.9239, -6.152e-08, -0.3827, 0.9239, -5.353e-08, -0.3827, 0.9239, 0.0, -0.2733, 0.6492, -0.7098, -0.2733, 0.6492, -0.7098, -0.235, 0.6607, -0.7129, -0.2199, 0.665, -0.7138, -0.4616, -0.1912, 0.8662, -0.1111, -0.04602, 0.9927, -0.1111, -0.04602, 0.9927, -0.4616, -0.1912, 0.8662, 0.3157, 0.8836, -0.3459, 0.3043, 0.8787, -0.3677, 0.3812, 0.9154, -0.1294, 0.3826, 0.9183, -0.1019, -0.9239, -0.3827, 0.0, -0.9155, -0.3792, 0.1342, -0.9155, -0.3792, 0.1342, -0.9239, -0.3827, 0.0, -0.3827, 0.9239, -1.905e-07, -0.3827, 0.9239, -1.432e-07, -0.3827, 0.9239, -1.196e-07, -0.3827, 0.9239, -1.891e-07, -0.8391, 0.4161, 0.3503, -0.8397, 0.4159, 0.3492, -0.9188, 0.3812, 0.102, -0.9199, 0.3816, 0.09032, -0.2996, -0.8878, 0.3492, -0.2991, -0.8876, 0.3503, -0.3806, -0.9203, 0.09032, -0.3801, -0.9193, 0.102, 0.3827, -0.9239, -3.138e-07, 0.3827, -0.9239, -2.991e-07, 0.3827, -0.9239, -3.581e-07, 0.3827, -0.9239, -3.201e-07, 0.8365, -0.4062, -0.3677, 0.848, -0.4016, -0.3459, 0.9199, -0.3788, -0.1019, 0.9168, -0.3777, -0.1294, 0.4707, 0.195, -0.8605, 0.4416, 0.1829, -0.8784, 0.4416, 0.1829, -0.8784, 0.4707, 0.195, -0.8605, 0.1274, 0.05276, -0.9904, 0.4707, 0.195, -0.8605, 0.4707, 0.195, -0.8605, 0.1274, 0.05277, -0.9904, 0.5916, -0.5272, -0.61, 0.5937, -0.5263, -0.6087, 0.848, -0.4016, -0.3459, 0.8365, -0.4062, -0.3677, 0.3827, -0.9239, 1.436e-08, 0.3827, -0.9239, -3.138e-07, 0.3827, -0.9239, -3.201e-07, 0.3827, -0.9239, 1.434e-08, -0.05384, -0.7901, 0.6106, -0.05391, -0.7901, 0.6105, -0.2991, -0.8876, 0.3503, -0.2996, -0.8878, 0.3492, -0.5968, 0.5206, 0.6105, -0.5968, 0.5206, 0.6106, -0.8397, 0.4159, 0.3492, -0.8391, 0.4161, 0.3503, -0.3827, 0.9239, -1.156e-07, -0.3827, 0.9239, -1.905e-07, -0.3827, 0.9239, -1.891e-07, -0.3827, 0.9239, -1.156e-07, 0.04764, 0.792, -0.6087, 0.04555, 0.7911, -0.61, 0.3043, 0.8787, -0.3677, 0.3157, 0.8836, -0.3459, -0.9155, -0.3792, 0.1342, -0.803, -0.3326, 0.4945, -0.803, -0.3326, 0.4945, -0.9155, -0.3792, 0.1342])] * 3)])

# ---- objects
ob_base = bpy.data.objects.new('Base', me_scene)
ob_pipe = bpy.data.objects.new('Pipe', me_pipe_001)

# ---- transforms, parenting, visibility, modifiers, constraints
ob_base.location = (-1.0, 0.0, 0.0)
ob_base.rotation_euler = (1.571, -0.0, 1.571)
ob_base.scale = (0.01, 0.01, 0.01)
ob_base.color = (0.8, 0.8, 0.8, 1.0)
ob_pipe.location = (-0.5, -0.5, 0.5)
ob_pipe.rotation_euler = (1.571, 0.3927, 1.78e-08)
ob_pipe.scale = (1.0, 1.0, 1.0)
ob_pipe.color = (0.8, 0.8, 0.8, 1.0)

# ---- collection membership
col_pipeturn_ironteeth.objects.link(ob_base)
col_pipeturn_ironteeth.objects.link(ob_pipe)

# ---- scene / render settings (as saved in the file)
scene.frame_start = 1; scene.frame_end = 250; scene.frame_set(0)
scene.render.engine = 'BLENDER_EEVEE_NEXT'
scene.render.fps = 25
scene.cycles.sampling_pattern = 'TABULATED_SOBOL'
scene.view_settings.view_transform = 'Filmic'
bpy.context.view_layer.update()

# ---- added for rendering (the .blend has no active camera and no usable light): camera, sun
cam_auto = bpy.data.cameras.new('AutoCamera')
cam_auto.lens = 50.0
cam_auto.sensor_width = 36.0
cam_auto.clip_end = 1000.0
ob_auto_camera = bpy.data.objects.new('AutoCamera', cam_auto)
scene.collection.objects.link(ob_auto_camera)
ob_auto_camera.location = (1.325, -2.5728, 1.89582)
ob_auto_camera.rotation_euler = (1.09748, -7.21219e-08, 0.694738)
scene.camera = ob_auto_camera
light_auto_sun = bpy.data.lights.new('AutoSun', 'SUN')
light_auto_sun.energy = 3.0
light_auto_sun.angle = 0.0523599
ob_auto_sun = bpy.data.objects.new('AutoSun', light_auto_sun)
scene.collection.objects.link(ob_auto_sun)
ob_auto_sun.rotation_euler = (0.872665, 0.174533, 0.523599)
bpy.context.view_layer.update()
